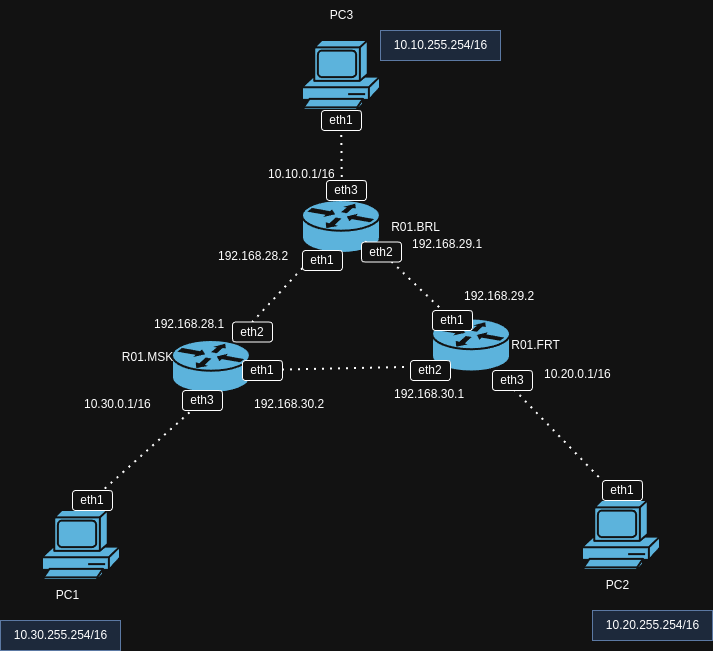

The diagram above was exported from draw.io. Its source (the exported page's mxGraphModel, read from the mxfile embedded in the PNG):
<mxGraphModel dx="1360" dy="759" grid="1" gridSize="10" guides="1" tooltips="1" connect="1" arrows="1" fold="1" page="1" pageScale="1" pageWidth="827" pageHeight="1169" math="0" shadow="0">
  <root>
    <mxCell id="0" />
    <mxCell id="1" parent="0" />
    <mxCell id="KBolPK2a_NPQQoYO-br1-9" value="" style="shape=mxgraph.cisco.computers_and_peripherals.pc;sketch=0;html=1;pointerEvents=1;dashed=0;fillColor=#036897;strokeColor=#ffffff;strokeWidth=2;verticalLabelPosition=bottom;verticalAlign=top;align=center;outlineConnect=0;" parent="1" vertex="1">
      <mxGeometry x="240" y="540" width="78" height="70" as="geometry" />
    </mxCell>
    <mxCell id="KBolPK2a_NPQQoYO-br1-23" value="PC1" style="text;html=1;align=center;verticalAlign=middle;resizable=0;points=[];autosize=1;strokeColor=none;fillColor=none;" parent="1" vertex="1">
      <mxGeometry x="240" y="610" width="50" height="30" as="geometry" />
    </mxCell>
    <mxCell id="KBolPK2a_NPQQoYO-br1-63" value="&lt;div&gt;&lt;span style=&quot;text-align: left; text-wrap-mode: wrap;&quot;&gt;10.30.255.254/16&lt;/span&gt;&lt;/div&gt;" style="text;html=1;align=center;verticalAlign=middle;resizable=0;points=[];autosize=1;strokeColor=#6c8ebf;fillColor=#dae8fc;" parent="1" vertex="1">
      <mxGeometry x="198" y="650" width="120" height="30" as="geometry" />
    </mxCell>
    <mxCell id="KBolPK2a_NPQQoYO-br1-69" value="" style="shape=mxgraph.cisco.routers.router;sketch=0;html=1;pointerEvents=1;dashed=0;fillColor=#036897;strokeColor=#ffffff;strokeWidth=2;verticalLabelPosition=bottom;verticalAlign=top;align=center;outlineConnect=0;" parent="1" vertex="1">
      <mxGeometry x="500" y="230" width="78" height="53" as="geometry" />
    </mxCell>
    <mxCell id="KBolPK2a_NPQQoYO-br1-71" value="" style="shape=mxgraph.cisco.routers.router;sketch=0;html=1;pointerEvents=1;dashed=0;fillColor=#036897;strokeColor=#ffffff;strokeWidth=2;verticalLabelPosition=bottom;verticalAlign=top;align=center;outlineConnect=0;" parent="1" vertex="1">
      <mxGeometry x="370" y="370" width="78" height="53" as="geometry" />
    </mxCell>
    <mxCell id="KBolPK2a_NPQQoYO-br1-72" value="" style="shape=mxgraph.cisco.routers.router;sketch=0;html=1;pointerEvents=1;dashed=0;fillColor=#036897;strokeColor=#ffffff;strokeWidth=2;verticalLabelPosition=bottom;verticalAlign=top;align=center;outlineConnect=0;" parent="1" vertex="1">
      <mxGeometry x="630" y="348.5" width="78" height="53" as="geometry" />
    </mxCell>
    <mxCell id="k1FkFORM4mmP2QgWuUF7-1" value="" style="shape=mxgraph.cisco.computers_and_peripherals.pc;sketch=0;html=1;pointerEvents=1;dashed=0;fillColor=#036897;strokeColor=#ffffff;strokeWidth=2;verticalLabelPosition=bottom;verticalAlign=top;align=center;outlineConnect=0;" parent="1" vertex="1">
      <mxGeometry x="780" y="530" width="78" height="70" as="geometry" />
    </mxCell>
    <mxCell id="k1FkFORM4mmP2QgWuUF7-2" value="" style="shape=mxgraph.cisco.computers_and_peripherals.pc;sketch=0;html=1;pointerEvents=1;dashed=0;fillColor=#036897;strokeColor=#ffffff;strokeWidth=2;verticalLabelPosition=bottom;verticalAlign=top;align=center;outlineConnect=0;" parent="1" vertex="1">
      <mxGeometry x="500" y="70" width="78" height="70" as="geometry" />
    </mxCell>
    <mxCell id="k1FkFORM4mmP2QgWuUF7-4" value="" style="endArrow=none;dashed=1;html=1;dashPattern=1 3;strokeWidth=2;rounded=0;entryX=0.5;entryY=1;entryDx=0;entryDy=0;entryPerimeter=0;exitX=0.5;exitY=0;exitDx=0;exitDy=0;exitPerimeter=0;" parent="1" source="KBolPK2a_NPQQoYO-br1-69" target="k1FkFORM4mmP2QgWuUF7-2" edge="1">
      <mxGeometry width="50" height="50" relative="1" as="geometry">
        <mxPoint x="670" y="420" as="sourcePoint" />
        <mxPoint x="720" y="370" as="targetPoint" />
        <Array as="points">
          <mxPoint x="540" y="230" />
        </Array>
      </mxGeometry>
    </mxCell>
    <mxCell id="k1FkFORM4mmP2QgWuUF7-5" value="" style="endArrow=none;dashed=1;html=1;dashPattern=1 3;strokeWidth=2;rounded=0;exitX=0.5;exitY=0;exitDx=0;exitDy=0;exitPerimeter=0;" parent="1" source="k1FkFORM4mmP2QgWuUF7-1" target="KBolPK2a_NPQQoYO-br1-72" edge="1">
      <mxGeometry width="50" height="50" relative="1" as="geometry">
        <mxPoint x="670" y="420" as="sourcePoint" />
        <mxPoint x="720" y="370" as="targetPoint" />
      </mxGeometry>
    </mxCell>
    <mxCell id="k1FkFORM4mmP2QgWuUF7-7" value="" style="endArrow=none;dashed=1;html=1;dashPattern=1 3;strokeWidth=2;rounded=0;exitX=0.5;exitY=0;exitDx=0;exitDy=0;exitPerimeter=0;entryX=0.5;entryY=1;entryDx=0;entryDy=0;entryPerimeter=0;" parent="1" source="KBolPK2a_NPQQoYO-br1-9" target="KBolPK2a_NPQQoYO-br1-71" edge="1">
      <mxGeometry width="50" height="50" relative="1" as="geometry">
        <mxPoint x="670" y="420" as="sourcePoint" />
        <mxPoint x="720" y="370" as="targetPoint" />
      </mxGeometry>
    </mxCell>
    <mxCell id="k1FkFORM4mmP2QgWuUF7-9" value="" style="endArrow=none;dashed=1;html=1;dashPattern=1 3;strokeWidth=2;rounded=0;" parent="1" source="KBolPK2a_NPQQoYO-br1-71" target="KBolPK2a_NPQQoYO-br1-69" edge="1">
      <mxGeometry width="50" height="50" relative="1" as="geometry">
        <mxPoint x="670" y="420" as="sourcePoint" />
        <mxPoint x="720" y="370" as="targetPoint" />
      </mxGeometry>
    </mxCell>
    <mxCell id="k1FkFORM4mmP2QgWuUF7-10" value="" style="endArrow=none;dashed=1;html=1;dashPattern=1 3;strokeWidth=2;rounded=0;entryX=0.12;entryY=0.9;entryDx=0;entryDy=0;entryPerimeter=0;" parent="1" source="5vDmEKchZYnLv_6ibKFT-17" target="KBolPK2a_NPQQoYO-br1-72" edge="1">
      <mxGeometry width="50" height="50" relative="1" as="geometry">
        <mxPoint x="450" y="401.5" as="sourcePoint" />
        <mxPoint x="500" y="351.5" as="targetPoint" />
      </mxGeometry>
    </mxCell>
    <mxCell id="k1FkFORM4mmP2QgWuUF7-11" value="" style="endArrow=none;dashed=1;html=1;dashPattern=1 3;strokeWidth=2;rounded=0;" parent="1" source="5vDmEKchZYnLv_6ibKFT-19" edge="1">
      <mxGeometry width="50" height="50" relative="1" as="geometry">
        <mxPoint x="670" y="420" as="sourcePoint" />
        <mxPoint x="640" y="340" as="targetPoint" />
      </mxGeometry>
    </mxCell>
    <mxCell id="Ju--ds8Wmh1yLHG2WElP-1" value="PC2" style="text;html=1;align=center;verticalAlign=middle;resizable=0;points=[];autosize=1;strokeColor=none;fillColor=none;" parent="1" vertex="1">
      <mxGeometry x="790" y="600" width="50" height="30" as="geometry" />
    </mxCell>
    <mxCell id="8spGgdgGbEo8ybYygLqB-1" value="PC3" style="text;html=1;align=center;verticalAlign=middle;resizable=0;points=[];autosize=1;strokeColor=none;fillColor=none;" parent="1" vertex="1">
      <mxGeometry x="514" y="30" width="50" height="30" as="geometry" />
    </mxCell>
    <mxCell id="8spGgdgGbEo8ybYygLqB-2" value="R01.MSK" style="text;html=1;align=center;verticalAlign=middle;resizable=0;points=[];autosize=1;strokeColor=none;fillColor=none;" parent="1" vertex="1">
      <mxGeometry x="310" y="371.5" width="70" height="30" as="geometry" />
    </mxCell>
    <mxCell id="8spGgdgGbEo8ybYygLqB-3" value="R01.FRT" style="text;html=1;align=center;verticalAlign=middle;resizable=0;points=[];autosize=1;strokeColor=none;fillColor=none;" parent="1" vertex="1">
      <mxGeometry x="698" y="360" width="70" height="30" as="geometry" />
    </mxCell>
    <mxCell id="8spGgdgGbEo8ybYygLqB-4" value="R01.BRL" style="text;html=1;align=center;verticalAlign=middle;resizable=0;points=[];autosize=1;strokeColor=none;fillColor=none;" parent="1" vertex="1">
      <mxGeometry x="578" y="241.5" width="70" height="30" as="geometry" />
    </mxCell>
    <mxCell id="5vDmEKchZYnLv_6ibKFT-1" value="&lt;div&gt;&lt;span style=&quot;text-align: left; text-wrap-mode: wrap;&quot;&gt;10.20.255.254/16&lt;/span&gt;&lt;/div&gt;" style="text;html=1;align=center;verticalAlign=middle;resizable=0;points=[];autosize=1;strokeColor=#6c8ebf;fillColor=#dae8fc;" parent="1" vertex="1">
      <mxGeometry x="790" y="640" width="120" height="30" as="geometry" />
    </mxCell>
    <mxCell id="5vDmEKchZYnLv_6ibKFT-3" value="&lt;div&gt;&lt;span style=&quot;text-align: left; text-wrap-mode: wrap;&quot;&gt;10.10.255.254/16&lt;/span&gt;&lt;/div&gt;" style="text;html=1;align=center;verticalAlign=middle;resizable=0;points=[];autosize=1;strokeColor=#6c8ebf;fillColor=#dae8fc;" parent="1" vertex="1">
      <mxGeometry x="578" y="60" width="120" height="30" as="geometry" />
    </mxCell>
    <mxCell id="5vDmEKchZYnLv_6ibKFT-4" value="10.30.0.1/16" style="text;whiteSpace=wrap;" parent="1" vertex="1">
      <mxGeometry x="280" y="420" width="100" height="40" as="geometry" />
    </mxCell>
    <mxCell id="5vDmEKchZYnLv_6ibKFT-5" value="10.20.0.1/16" style="text;whiteSpace=wrap;" parent="1" vertex="1">
      <mxGeometry x="740" y="390" width="100" height="40" as="geometry" />
    </mxCell>
    <mxCell id="5vDmEKchZYnLv_6ibKFT-6" value="10.10.0.1/16" style="text;whiteSpace=wrap;" parent="1" vertex="1">
      <mxGeometry x="464" y="190" width="100" height="40" as="geometry" />
    </mxCell>
    <mxCell id="5vDmEKchZYnLv_6ibKFT-7" value="eth1" style="rounded=1;whiteSpace=wrap;html=1;" parent="1" vertex="1">
      <mxGeometry x="270" y="520" width="40" height="20" as="geometry" />
    </mxCell>
    <mxCell id="5vDmEKchZYnLv_6ibKFT-8" value="eth1" style="rounded=1;whiteSpace=wrap;html=1;" parent="1" vertex="1">
      <mxGeometry x="800" y="510" width="40" height="20" as="geometry" />
    </mxCell>
    <mxCell id="5vDmEKchZYnLv_6ibKFT-9" value="eth1" style="rounded=1;whiteSpace=wrap;html=1;" parent="1" vertex="1">
      <mxGeometry x="519" y="140" width="40" height="20" as="geometry" />
    </mxCell>
    <mxCell id="5vDmEKchZYnLv_6ibKFT-10" value="eth3" style="rounded=1;whiteSpace=wrap;html=1;" parent="1" vertex="1">
      <mxGeometry x="380" y="420" width="40" height="20" as="geometry" />
    </mxCell>
    <mxCell id="5vDmEKchZYnLv_6ibKFT-11" value="eth3" style="rounded=1;whiteSpace=wrap;html=1;" parent="1" vertex="1">
      <mxGeometry x="690" y="400" width="40" height="20" as="geometry" />
    </mxCell>
    <mxCell id="5vDmEKchZYnLv_6ibKFT-12" value="eth3" style="rounded=1;whiteSpace=wrap;html=1;" parent="1" vertex="1">
      <mxGeometry x="524" y="210" width="40" height="20" as="geometry" />
    </mxCell>
    <mxCell id="5vDmEKchZYnLv_6ibKFT-13" value="eth2" style="rounded=1;whiteSpace=wrap;html=1;" parent="1" vertex="1">
      <mxGeometry x="430" y="351.5" width="40" height="20" as="geometry" />
    </mxCell>
    <mxCell id="5vDmEKchZYnLv_6ibKFT-15" value="eth1" style="rounded=1;whiteSpace=wrap;html=1;" parent="1" vertex="1">
      <mxGeometry x="500" y="280" width="40" height="20" as="geometry" />
    </mxCell>
    <mxCell id="5vDmEKchZYnLv_6ibKFT-16" value="eth1" style="rounded=1;whiteSpace=wrap;html=1;" parent="1" vertex="1">
      <mxGeometry x="630" y="340" width="40" height="20" as="geometry" />
    </mxCell>
    <mxCell id="5vDmEKchZYnLv_6ibKFT-18" value="" style="endArrow=none;dashed=1;html=1;dashPattern=1 3;strokeWidth=2;rounded=0;entryX=0.12;entryY=0.9;entryDx=0;entryDy=0;entryPerimeter=0;" parent="1" target="5vDmEKchZYnLv_6ibKFT-17" edge="1">
      <mxGeometry width="50" height="50" relative="1" as="geometry">
        <mxPoint x="450" y="401.5" as="sourcePoint" />
        <mxPoint x="639" y="396" as="targetPoint" />
      </mxGeometry>
    </mxCell>
    <mxCell id="5vDmEKchZYnLv_6ibKFT-17" value="eth1" style="rounded=1;whiteSpace=wrap;html=1;" parent="1" vertex="1">
      <mxGeometry x="440" y="390" width="40" height="20" as="geometry" />
    </mxCell>
    <mxCell id="5vDmEKchZYnLv_6ibKFT-20" value="" style="endArrow=none;dashed=1;html=1;dashPattern=1 3;strokeWidth=2;rounded=0;" parent="1" source="KBolPK2a_NPQQoYO-br1-69" target="5vDmEKchZYnLv_6ibKFT-19" edge="1">
      <mxGeometry width="50" height="50" relative="1" as="geometry">
        <mxPoint x="571" y="283" as="sourcePoint" />
        <mxPoint x="640" y="340" as="targetPoint" />
      </mxGeometry>
    </mxCell>
    <mxCell id="5vDmEKchZYnLv_6ibKFT-19" value="eth2" style="rounded=1;whiteSpace=wrap;html=1;" parent="1" vertex="1">
      <mxGeometry x="559" y="271.5" width="40" height="20" as="geometry" />
    </mxCell>
    <mxCell id="5vDmEKchZYnLv_6ibKFT-21" value="eth2" style="rounded=1;whiteSpace=wrap;html=1;" parent="1" vertex="1">
      <mxGeometry x="608" y="390" width="40" height="20" as="geometry" />
    </mxCell>
    <mxCell id="e1qXN2kpuykTRP4P8f6h-1" value="192.168.28.2" style="text;whiteSpace=wrap;" vertex="1" parent="1">
      <mxGeometry x="414" y="271.5" width="100" height="40" as="geometry" />
    </mxCell>
    <mxCell id="e1qXN2kpuykTRP4P8f6h-2" value="192.168.29.1" style="text;whiteSpace=wrap;" vertex="1" parent="1">
      <mxGeometry x="608" y="260" width="100" height="40" as="geometry" />
    </mxCell>
    <mxCell id="e1qXN2kpuykTRP4P8f6h-3" value="192.168.29.2" style="text;whiteSpace=wrap;" vertex="1" parent="1">
      <mxGeometry x="660" y="311.5" width="100" height="40" as="geometry" />
    </mxCell>
    <mxCell id="e1qXN2kpuykTRP4P8f6h-4" value="192.168.30.1" style="text;whiteSpace=wrap;" vertex="1" parent="1">
      <mxGeometry x="590" y="410" width="100" height="40" as="geometry" />
    </mxCell>
    <mxCell id="e1qXN2kpuykTRP4P8f6h-5" value="192.168.30.2" style="text;whiteSpace=wrap;" vertex="1" parent="1">
      <mxGeometry x="450" y="420" width="100" height="40" as="geometry" />
    </mxCell>
    <mxCell id="e1qXN2kpuykTRP4P8f6h-6" value="192.168.28.1" style="text;whiteSpace=wrap;" vertex="1" parent="1">
      <mxGeometry x="350" y="340" width="100" height="40" as="geometry" />
    </mxCell>
  </root>
</mxGraphModel>